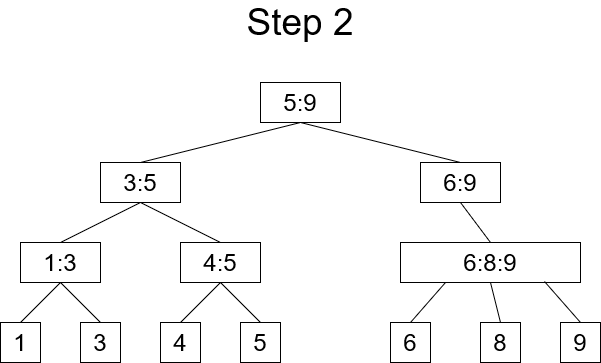

The diagram above was exported from draw.io. Its source (the exported page's mxGraphModel, read from the mxfile embedded in the PNG):
<mxGraphModel dx="868" dy="451" grid="1" gridSize="10" guides="1" tooltips="1" connect="1" arrows="1" fold="1" page="1" pageScale="1" pageWidth="1100" pageHeight="850" math="0" shadow="0">
  <root>
    <mxCell id="0" />
    <mxCell id="1" parent="0" />
    <mxCell id="dSPHlMkMLv-yU9sgMJTY-2" value="5:9" style="rounded=0;whiteSpace=wrap;html=1;fontSize=24;" vertex="1" parent="1">
      <mxGeometry x="340" y="110" width="80" height="40" as="geometry" />
    </mxCell>
    <mxCell id="dSPHlMkMLv-yU9sgMJTY-3" value="1:3" style="rounded=0;whiteSpace=wrap;html=1;fontSize=24;" vertex="1" parent="1">
      <mxGeometry x="100" y="270" width="80" height="40" as="geometry" />
    </mxCell>
    <mxCell id="dSPHlMkMLv-yU9sgMJTY-4" value="3:5" style="rounded=0;whiteSpace=wrap;html=1;fontSize=24;" vertex="1" parent="1">
      <mxGeometry x="180" y="190" width="80" height="40" as="geometry" />
    </mxCell>
    <mxCell id="dSPHlMkMLv-yU9sgMJTY-5" value="6:9" style="rounded=0;whiteSpace=wrap;html=1;fontSize=24;" vertex="1" parent="1">
      <mxGeometry x="500" y="190" width="80" height="40" as="geometry" />
    </mxCell>
    <mxCell id="dSPHlMkMLv-yU9sgMJTY-6" value="4:5" style="rounded=0;whiteSpace=wrap;html=1;fontSize=24;" vertex="1" parent="1">
      <mxGeometry x="260" y="270" width="80" height="40" as="geometry" />
    </mxCell>
    <mxCell id="dSPHlMkMLv-yU9sgMJTY-8" value="6:8:9" style="rounded=0;whiteSpace=wrap;html=1;fontSize=24;" vertex="1" parent="1">
      <mxGeometry x="480" y="270" width="180" height="40" as="geometry" />
    </mxCell>
    <mxCell id="dSPHlMkMLv-yU9sgMJTY-9" value="1" style="rounded=0;whiteSpace=wrap;html=1;fontSize=24;" vertex="1" parent="1">
      <mxGeometry x="80" y="350" width="40" height="40" as="geometry" />
    </mxCell>
    <mxCell id="dSPHlMkMLv-yU9sgMJTY-10" value="3" style="rounded=0;whiteSpace=wrap;html=1;fontSize=24;" vertex="1" parent="1">
      <mxGeometry x="160" y="350" width="40" height="40" as="geometry" />
    </mxCell>
    <mxCell id="dSPHlMkMLv-yU9sgMJTY-11" value="4" style="rounded=0;whiteSpace=wrap;html=1;fontSize=24;" vertex="1" parent="1">
      <mxGeometry x="240" y="350" width="40" height="40" as="geometry" />
    </mxCell>
    <mxCell id="dSPHlMkMLv-yU9sgMJTY-12" value="5" style="rounded=0;whiteSpace=wrap;html=1;fontSize=24;" vertex="1" parent="1">
      <mxGeometry x="320" y="350" width="40" height="40" as="geometry" />
    </mxCell>
    <mxCell id="dSPHlMkMLv-yU9sgMJTY-13" value="6" style="rounded=0;whiteSpace=wrap;html=1;fontSize=24;" vertex="1" parent="1">
      <mxGeometry x="470" y="350" width="40" height="40" as="geometry" />
    </mxCell>
    <mxCell id="dSPHlMkMLv-yU9sgMJTY-15" value="8" style="rounded=0;whiteSpace=wrap;html=1;fontSize=24;" vertex="1" parent="1">
      <mxGeometry x="560" y="350" width="40" height="40" as="geometry" />
    </mxCell>
    <mxCell id="dSPHlMkMLv-yU9sgMJTY-16" value="9" style="rounded=0;whiteSpace=wrap;html=1;fontSize=24;" vertex="1" parent="1">
      <mxGeometry x="640" y="350" width="40" height="40" as="geometry" />
    </mxCell>
    <mxCell id="dSPHlMkMLv-yU9sgMJTY-17" value="" style="endArrow=none;html=1;fontSize=24;exitX=0.5;exitY=1;exitDx=0;exitDy=0;entryX=0.5;entryY=0;entryDx=0;entryDy=0;" edge="1" parent="1" source="dSPHlMkMLv-yU9sgMJTY-2" target="dSPHlMkMLv-yU9sgMJTY-4">
      <mxGeometry width="50" height="50" relative="1" as="geometry">
        <mxPoint x="390" y="340" as="sourcePoint" />
        <mxPoint x="440" y="290" as="targetPoint" />
      </mxGeometry>
    </mxCell>
    <mxCell id="dSPHlMkMLv-yU9sgMJTY-18" value="" style="endArrow=none;html=1;fontSize=24;exitX=0.5;exitY=1;exitDx=0;exitDy=0;entryX=0.5;entryY=0;entryDx=0;entryDy=0;" edge="1" parent="1" target="dSPHlMkMLv-yU9sgMJTY-5">
      <mxGeometry width="50" height="50" relative="1" as="geometry">
        <mxPoint x="380" y="150" as="sourcePoint" />
        <mxPoint x="220" y="190" as="targetPoint" />
      </mxGeometry>
    </mxCell>
    <mxCell id="dSPHlMkMLv-yU9sgMJTY-19" value="" style="endArrow=none;html=1;fontSize=24;exitX=0.5;exitY=0;exitDx=0;exitDy=0;entryX=0.5;entryY=1;entryDx=0;entryDy=0;" edge="1" parent="1" source="dSPHlMkMLv-yU9sgMJTY-9" target="dSPHlMkMLv-yU9sgMJTY-3">
      <mxGeometry width="50" height="50" relative="1" as="geometry">
        <mxPoint x="390" y="340" as="sourcePoint" />
        <mxPoint x="440" y="290" as="targetPoint" />
      </mxGeometry>
    </mxCell>
    <mxCell id="dSPHlMkMLv-yU9sgMJTY-20" value="" style="endArrow=none;html=1;fontSize=24;exitX=0.5;exitY=0;exitDx=0;exitDy=0;entryX=0.5;entryY=1;entryDx=0;entryDy=0;" edge="1" parent="1" source="dSPHlMkMLv-yU9sgMJTY-10">
      <mxGeometry width="50" height="50" relative="1" as="geometry">
        <mxPoint x="100" y="350" as="sourcePoint" />
        <mxPoint x="140" y="310" as="targetPoint" />
      </mxGeometry>
    </mxCell>
    <mxCell id="dSPHlMkMLv-yU9sgMJTY-21" value="" style="endArrow=none;html=1;fontSize=24;exitX=0.5;exitY=0;exitDx=0;exitDy=0;entryX=0.5;entryY=1;entryDx=0;entryDy=0;" edge="1" parent="1" source="dSPHlMkMLv-yU9sgMJTY-11" target="dSPHlMkMLv-yU9sgMJTY-6">
      <mxGeometry width="50" height="50" relative="1" as="geometry">
        <mxPoint x="390" y="340" as="sourcePoint" />
        <mxPoint x="440" y="290" as="targetPoint" />
      </mxGeometry>
    </mxCell>
    <mxCell id="dSPHlMkMLv-yU9sgMJTY-22" value="" style="endArrow=none;html=1;fontSize=24;exitX=0.5;exitY=0;exitDx=0;exitDy=0;entryX=0.5;entryY=1;entryDx=0;entryDy=0;" edge="1" parent="1" source="dSPHlMkMLv-yU9sgMJTY-12">
      <mxGeometry width="50" height="50" relative="1" as="geometry">
        <mxPoint x="260" y="350" as="sourcePoint" />
        <mxPoint x="300" y="310" as="targetPoint" />
      </mxGeometry>
    </mxCell>
    <mxCell id="dSPHlMkMLv-yU9sgMJTY-24" value="" style="endArrow=none;html=1;fontSize=24;entryX=0.25;entryY=1;entryDx=0;entryDy=0;exitX=0.5;exitY=0;exitDx=0;exitDy=0;" edge="1" parent="1" source="dSPHlMkMLv-yU9sgMJTY-13" target="dSPHlMkMLv-yU9sgMJTY-8">
      <mxGeometry width="50" height="50" relative="1" as="geometry">
        <mxPoint x="550" y="330" as="sourcePoint" />
        <mxPoint x="460" y="310" as="targetPoint" />
      </mxGeometry>
    </mxCell>
    <mxCell id="dSPHlMkMLv-yU9sgMJTY-26" value="" style="endArrow=none;html=1;fontSize=24;exitX=0.5;exitY=0;exitDx=0;exitDy=0;entryX=0.5;entryY=1;entryDx=0;entryDy=0;" edge="1" parent="1" target="dSPHlMkMLv-yU9sgMJTY-8">
      <mxGeometry width="50" height="50" relative="1" as="geometry">
        <mxPoint x="580" y="350" as="sourcePoint" />
        <mxPoint x="620" y="310" as="targetPoint" />
      </mxGeometry>
    </mxCell>
    <mxCell id="dSPHlMkMLv-yU9sgMJTY-27" value="" style="endArrow=none;html=1;fontSize=24;exitX=0.5;exitY=0;exitDx=0;exitDy=0;entryX=0.8;entryY=0.975;entryDx=0;entryDy=0;entryPerimeter=0;" edge="1" parent="1" target="dSPHlMkMLv-yU9sgMJTY-8">
      <mxGeometry width="50" height="50" relative="1" as="geometry">
        <mxPoint x="660" y="350" as="sourcePoint" />
        <mxPoint x="620" y="310" as="targetPoint" />
      </mxGeometry>
    </mxCell>
    <mxCell id="dSPHlMkMLv-yU9sgMJTY-28" value="" style="endArrow=none;html=1;fontSize=24;exitX=0.5;exitY=1;exitDx=0;exitDy=0;entryX=0.5;entryY=0;entryDx=0;entryDy=0;" edge="1" parent="1" source="dSPHlMkMLv-yU9sgMJTY-4" target="dSPHlMkMLv-yU9sgMJTY-6">
      <mxGeometry width="50" height="50" relative="1" as="geometry">
        <mxPoint x="390" y="340" as="sourcePoint" />
        <mxPoint x="440" y="290" as="targetPoint" />
      </mxGeometry>
    </mxCell>
    <mxCell id="dSPHlMkMLv-yU9sgMJTY-29" value="" style="endArrow=none;html=1;fontSize=24;exitX=0.5;exitY=1;exitDx=0;exitDy=0;entryX=0.5;entryY=0;entryDx=0;entryDy=0;" edge="1" parent="1" target="dSPHlMkMLv-yU9sgMJTY-3">
      <mxGeometry width="50" height="50" relative="1" as="geometry">
        <mxPoint x="220" y="230" as="sourcePoint" />
        <mxPoint x="300" y="270" as="targetPoint" />
      </mxGeometry>
    </mxCell>
    <mxCell id="dSPHlMkMLv-yU9sgMJTY-30" value="" style="endArrow=none;html=1;fontSize=24;exitX=0.5;exitY=1;exitDx=0;exitDy=0;entryX=0.5;entryY=0;entryDx=0;entryDy=0;" edge="1" parent="1" target="dSPHlMkMLv-yU9sgMJTY-8">
      <mxGeometry width="50" height="50" relative="1" as="geometry">
        <mxPoint x="540" y="230" as="sourcePoint" />
        <mxPoint x="620" y="270" as="targetPoint" />
      </mxGeometry>
    </mxCell>
    <mxCell id="dSPHlMkMLv-yU9sgMJTY-32" value="Step 2" style="text;html=1;strokeColor=none;fillColor=none;align=center;verticalAlign=middle;whiteSpace=wrap;rounded=0;fontSize=37;" vertex="1" parent="1">
      <mxGeometry x="260" y="40" width="240" height="20" as="geometry" />
    </mxCell>
  </root>
</mxGraphModel>